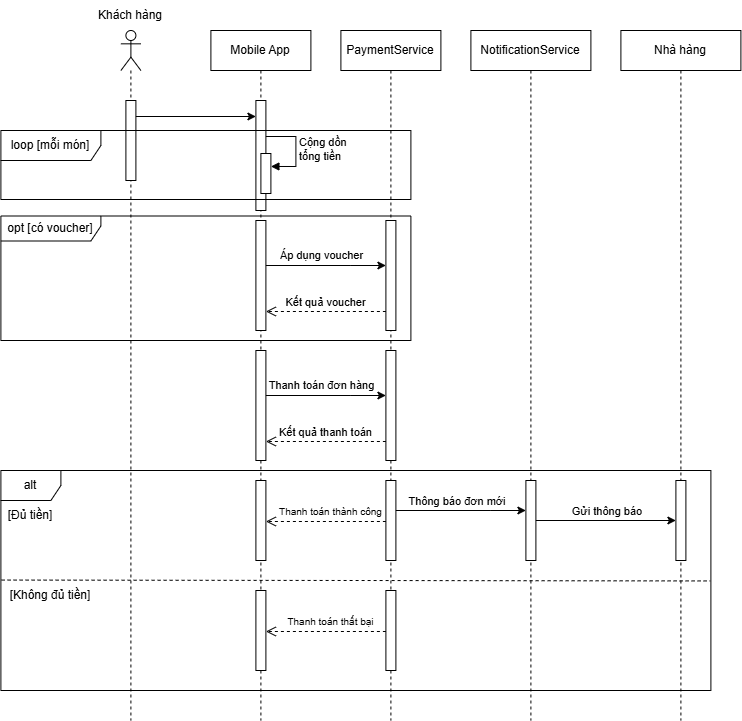

The diagram above was exported from draw.io. Its source (the exported page's mxGraphModel, read from the mxfile embedded in the PNG):
<mxGraphModel dx="1693" dy="1075" grid="1" gridSize="10" guides="1" tooltips="1" connect="1" arrows="1" fold="1" page="1" pageScale="1" pageWidth="850" pageHeight="1100" math="0" shadow="0">
  <root>
    <mxCell id="0" />
    <mxCell id="1" parent="0" />
    <mxCell id="hinD-lY3f7VIxLJga26G-1" parent="1" style="shape=umlLifeline;perimeter=lifelinePerimeter;whiteSpace=wrap;html=1;container=1;dropTarget=0;collapsible=0;recursiveResize=0;outlineConnect=0;portConstraint=eastwest;newEdgeStyle={&quot;curved&quot;:0,&quot;rounded&quot;:0};participant=umlActor;" value="" vertex="1">
      <mxGeometry height="690" width="20" x="150" y="470" as="geometry" />
    </mxCell>
    <mxCell id="hinD-lY3f7VIxLJga26G-2" parent="hinD-lY3f7VIxLJga26G-1" style="html=1;points=[[0,0,0,0,5],[0,1,0,0,-5],[1,0,0,0,5],[1,1,0,0,-5]];perimeter=orthogonalPerimeter;outlineConnect=0;targetShapes=umlLifeline;portConstraint=eastwest;newEdgeStyle={&quot;curved&quot;:0,&quot;rounded&quot;:0};" value="" vertex="1">
      <mxGeometry height="80" width="10" x="5" y="70" as="geometry" />
    </mxCell>
    <mxCell id="hinD-lY3f7VIxLJga26G-10" parent="1" style="shape=umlLifeline;perimeter=lifelinePerimeter;whiteSpace=wrap;html=1;container=1;dropTarget=0;collapsible=0;recursiveResize=0;outlineConnect=0;portConstraint=eastwest;newEdgeStyle={&quot;curved&quot;:0,&quot;rounded&quot;:0};" value="Mobile App" vertex="1">
      <mxGeometry height="690" width="100" x="240" y="470" as="geometry" />
    </mxCell>
    <mxCell id="hinD-lY3f7VIxLJga26G-20" parent="hinD-lY3f7VIxLJga26G-10" style="html=1;points=[[0,0,0,0,5],[0,1,0,0,-5],[1,0,0,0,5],[1,1,0,0,-5]];perimeter=orthogonalPerimeter;outlineConnect=0;targetShapes=umlLifeline;portConstraint=eastwest;newEdgeStyle={&quot;curved&quot;:0,&quot;rounded&quot;:0};" value="" vertex="1">
      <mxGeometry height="110" width="10" x="45" y="70" as="geometry" />
    </mxCell>
    <mxCell id="hinD-lY3f7VIxLJga26G-22" parent="hinD-lY3f7VIxLJga26G-10" style="html=1;points=[[0,0,0,0,5],[0,1,0,0,-5],[1,0,0,0,5],[1,1,0,0,-5]];perimeter=orthogonalPerimeter;outlineConnect=0;targetShapes=umlLifeline;portConstraint=eastwest;newEdgeStyle={&quot;curved&quot;:0,&quot;rounded&quot;:0};" value="" vertex="1">
      <mxGeometry height="40" width="10" x="50" y="123" as="geometry" />
    </mxCell>
    <mxCell id="hinD-lY3f7VIxLJga26G-23" edge="1" parent="hinD-lY3f7VIxLJga26G-10" style="html=1;align=left;spacingLeft=2;endArrow=block;rounded=0;edgeStyle=orthogonalEdgeStyle;curved=0;rounded=0;" value="Cộng dồn&lt;div&gt;tổng tiền&lt;/div&gt;">
      <mxGeometry relative="1" as="geometry">
        <Array as="points">
          <mxPoint x="85" y="136" />
        </Array>
        <mxPoint x="55" y="106" as="sourcePoint" />
        <mxPoint x="60.000000000000114" y="135.9655172413793" as="targetPoint" />
      </mxGeometry>
    </mxCell>
    <mxCell id="hinD-lY3f7VIxLJga26G-25" parent="hinD-lY3f7VIxLJga26G-10" style="html=1;points=[[0,0,0,0,5],[0,1,0,0,-5],[1,0,0,0,5],[1,1,0,0,-5]];perimeter=orthogonalPerimeter;outlineConnect=0;targetShapes=umlLifeline;portConstraint=eastwest;newEdgeStyle={&quot;curved&quot;:0,&quot;rounded&quot;:0};" value="" vertex="1">
      <mxGeometry height="110" width="10" x="45" y="190" as="geometry" />
    </mxCell>
    <mxCell id="hinD-lY3f7VIxLJga26G-39" parent="hinD-lY3f7VIxLJga26G-10" style="html=1;points=[[0,0,0,0,5],[0,1,0,0,-5],[1,0,0,0,5],[1,1,0,0,-5]];perimeter=orthogonalPerimeter;outlineConnect=0;targetShapes=umlLifeline;portConstraint=eastwest;newEdgeStyle={&quot;curved&quot;:0,&quot;rounded&quot;:0};" value="" vertex="1">
      <mxGeometry height="80" width="10" x="45" y="450" as="geometry" />
    </mxCell>
    <mxCell id="hinD-lY3f7VIxLJga26G-50" parent="hinD-lY3f7VIxLJga26G-10" style="html=1;points=[[0,0,0,0,5],[0,1,0,0,-5],[1,0,0,0,5],[1,1,0,0,-5]];perimeter=orthogonalPerimeter;outlineConnect=0;targetShapes=umlLifeline;portConstraint=eastwest;newEdgeStyle={&quot;curved&quot;:0,&quot;rounded&quot;:0};" value="" vertex="1">
      <mxGeometry height="80" width="10" x="45" y="560" as="geometry" />
    </mxCell>
    <mxCell id="hinD-lY3f7VIxLJga26G-11" parent="1" style="shape=umlLifeline;perimeter=lifelinePerimeter;whiteSpace=wrap;html=1;container=1;dropTarget=0;collapsible=0;recursiveResize=0;outlineConnect=0;portConstraint=eastwest;newEdgeStyle={&quot;curved&quot;:0,&quot;rounded&quot;:0};" value="PaymentService" vertex="1">
      <mxGeometry height="690" width="100" x="370" y="470" as="geometry" />
    </mxCell>
    <mxCell id="hinD-lY3f7VIxLJga26G-26" parent="hinD-lY3f7VIxLJga26G-11" style="html=1;points=[[0,0,0,0,5],[0,1,0,0,-5],[1,0,0,0,5],[1,1,0,0,-5]];perimeter=orthogonalPerimeter;outlineConnect=0;targetShapes=umlLifeline;portConstraint=eastwest;newEdgeStyle={&quot;curved&quot;:0,&quot;rounded&quot;:0};" value="" vertex="1">
      <mxGeometry height="110" width="10" x="45" y="190" as="geometry" />
    </mxCell>
    <mxCell id="hinD-lY3f7VIxLJga26G-32" parent="hinD-lY3f7VIxLJga26G-11" style="html=1;points=[[0,0,0,0,5],[0,1,0,0,-5],[1,0,0,0,5],[1,1,0,0,-5]];perimeter=orthogonalPerimeter;outlineConnect=0;targetShapes=umlLifeline;portConstraint=eastwest;newEdgeStyle={&quot;curved&quot;:0,&quot;rounded&quot;:0};" value="" vertex="1">
      <mxGeometry height="110" width="10" x="-85" y="320" as="geometry" />
    </mxCell>
    <mxCell id="hinD-lY3f7VIxLJga26G-33" parent="hinD-lY3f7VIxLJga26G-11" style="html=1;points=[[0,0,0,0,5],[0,1,0,0,-5],[1,0,0,0,5],[1,1,0,0,-5]];perimeter=orthogonalPerimeter;outlineConnect=0;targetShapes=umlLifeline;portConstraint=eastwest;newEdgeStyle={&quot;curved&quot;:0,&quot;rounded&quot;:0};" value="" vertex="1">
      <mxGeometry height="110" width="10" x="45" y="320" as="geometry" />
    </mxCell>
    <mxCell id="hinD-lY3f7VIxLJga26G-34" edge="1" parent="hinD-lY3f7VIxLJga26G-11" style="edgeStyle=orthogonalEdgeStyle;rounded=0;orthogonalLoop=1;jettySize=auto;html=1;curved=0;">
      <mxGeometry relative="1" as="geometry">
        <Array as="points">
          <mxPoint x="10" y="365" />
          <mxPoint x="10" y="365" />
        </Array>
        <mxPoint x="-74.99999999999989" y="365" as="sourcePoint" />
        <mxPoint x="45" y="365" as="targetPoint" />
      </mxGeometry>
    </mxCell>
    <mxCell id="hinD-lY3f7VIxLJga26G-35" edge="1" parent="hinD-lY3f7VIxLJga26G-11" source="hinD-lY3f7VIxLJga26G-33" style="html=1;verticalAlign=bottom;endArrow=open;dashed=1;endSize=8;curved=0;rounded=0;" value="Kết quả thanh toán">
      <mxGeometry relative="1" as="geometry">
        <mxPoint x="40" y="411" as="sourcePoint" />
        <mxPoint x="-74.99999999999989" y="411" as="targetPoint" />
      </mxGeometry>
    </mxCell>
    <mxCell id="hinD-lY3f7VIxLJga26G-36" parent="hinD-lY3f7VIxLJga26G-11" style="text;html=1;whiteSpace=wrap;strokeColor=none;fillColor=none;align=center;verticalAlign=middle;rounded=0;" value="&lt;span style=&quot;font-size: 11px;&quot;&gt;Thanh toán đơn hàng&lt;/span&gt;" vertex="1">
      <mxGeometry height="30" width="111" x="-74" y="340" as="geometry" />
    </mxCell>
    <mxCell id="hinD-lY3f7VIxLJga26G-38" parent="hinD-lY3f7VIxLJga26G-11" style="html=1;points=[[0,0,0,0,5],[0,1,0,0,-5],[1,0,0,0,5],[1,1,0,0,-5]];perimeter=orthogonalPerimeter;outlineConnect=0;targetShapes=umlLifeline;portConstraint=eastwest;newEdgeStyle={&quot;curved&quot;:0,&quot;rounded&quot;:0};" value="" vertex="1">
      <mxGeometry height="80" width="10" x="45" y="450" as="geometry" />
    </mxCell>
    <mxCell id="hinD-lY3f7VIxLJga26G-51" parent="hinD-lY3f7VIxLJga26G-11" style="html=1;points=[[0,0,0,0,5],[0,1,0,0,-5],[1,0,0,0,5],[1,1,0,0,-5]];perimeter=orthogonalPerimeter;outlineConnect=0;targetShapes=umlLifeline;portConstraint=eastwest;newEdgeStyle={&quot;curved&quot;:0,&quot;rounded&quot;:0};" value="" vertex="1">
      <mxGeometry height="80" width="10" x="45" y="560" as="geometry" />
    </mxCell>
    <mxCell id="hinD-lY3f7VIxLJga26G-12" parent="1" style="shape=umlLifeline;perimeter=lifelinePerimeter;whiteSpace=wrap;html=1;container=1;dropTarget=0;collapsible=0;recursiveResize=0;outlineConnect=0;portConstraint=eastwest;newEdgeStyle={&quot;curved&quot;:0,&quot;rounded&quot;:0};" value="NotificationService" vertex="1">
      <mxGeometry height="690" width="120" x="500" y="470" as="geometry" />
    </mxCell>
    <mxCell id="hinD-lY3f7VIxLJga26G-41" parent="hinD-lY3f7VIxLJga26G-12" style="html=1;points=[[0,0,0,0,5],[0,1,0,0,-5],[1,0,0,0,5],[1,1,0,0,-5]];perimeter=orthogonalPerimeter;outlineConnect=0;targetShapes=umlLifeline;portConstraint=eastwest;newEdgeStyle={&quot;curved&quot;:0,&quot;rounded&quot;:0};" value="" vertex="1">
      <mxGeometry height="80" width="10" x="55" y="450" as="geometry" />
    </mxCell>
    <mxCell id="hinD-lY3f7VIxLJga26G-13" parent="1" style="text;html=1;whiteSpace=wrap;strokeColor=none;fillColor=none;align=center;verticalAlign=middle;rounded=0;" value="Khách hàng" vertex="1">
      <mxGeometry height="30" width="90" x="115" y="440" as="geometry" />
    </mxCell>
    <mxCell id="hinD-lY3f7VIxLJga26G-21" edge="1" parent="1" style="edgeStyle=orthogonalEdgeStyle;rounded=0;orthogonalLoop=1;jettySize=auto;html=1;curved=0;">
      <mxGeometry relative="1" as="geometry">
        <mxPoint x="165.0000000000001" y="556" as="sourcePoint" />
        <mxPoint x="285.0000000000001" y="556" as="targetPoint" />
      </mxGeometry>
    </mxCell>
    <mxCell id="hinD-lY3f7VIxLJga26G-24" parent="1" style="shape=umlFrame;whiteSpace=wrap;html=1;pointerEvents=0;width=100;height=30;" value="loop [mỗi món]" vertex="1">
      <mxGeometry height="69" width="410" x="30" y="570" as="geometry" />
    </mxCell>
    <mxCell id="hinD-lY3f7VIxLJga26G-27" edge="1" parent="1" style="edgeStyle=orthogonalEdgeStyle;rounded=0;orthogonalLoop=1;jettySize=auto;html=1;curved=0;">
      <mxGeometry relative="1" as="geometry">
        <Array as="points">
          <mxPoint x="380" y="705" />
          <mxPoint x="380" y="705" />
        </Array>
        <mxPoint x="295.0000000000001" y="705" as="sourcePoint" />
        <mxPoint x="415" y="705" as="targetPoint" />
      </mxGeometry>
    </mxCell>
    <mxCell id="hinD-lY3f7VIxLJga26G-28" edge="1" parent="1" source="hinD-lY3f7VIxLJga26G-26" style="html=1;verticalAlign=bottom;endArrow=open;dashed=1;endSize=8;curved=0;rounded=0;" value="Kết quả voucher">
      <mxGeometry relative="1" as="geometry">
        <mxPoint x="410" y="751" as="sourcePoint" />
        <mxPoint x="295.0000000000001" y="751" as="targetPoint" />
      </mxGeometry>
    </mxCell>
    <mxCell id="hinD-lY3f7VIxLJga26G-29" parent="1" style="text;html=1;whiteSpace=wrap;strokeColor=none;fillColor=none;align=center;verticalAlign=middle;rounded=0;" value="&lt;font style=&quot;font-size: 11px;&quot;&gt;Áp dụng voucher&lt;/font&gt;" vertex="1">
      <mxGeometry height="30" width="95" x="304" y="680" as="geometry" />
    </mxCell>
    <mxCell id="hinD-lY3f7VIxLJga26G-31" parent="1" style="shape=umlFrame;whiteSpace=wrap;html=1;pointerEvents=0;width=100;height=25;" value="opt [có voucher]" vertex="1">
      <mxGeometry height="124.5" width="410" x="30" y="655.5" as="geometry" />
    </mxCell>
    <mxCell id="hinD-lY3f7VIxLJga26G-37" parent="1" style="shape=umlLifeline;perimeter=lifelinePerimeter;whiteSpace=wrap;html=1;container=1;dropTarget=0;collapsible=0;recursiveResize=0;outlineConnect=0;portConstraint=eastwest;newEdgeStyle={&quot;curved&quot;:0,&quot;rounded&quot;:0};" value="Nhà hàng" vertex="1">
      <mxGeometry height="690" width="120" x="650" y="470" as="geometry" />
    </mxCell>
    <mxCell id="hinD-lY3f7VIxLJga26G-46" parent="hinD-lY3f7VIxLJga26G-37" style="html=1;points=[[0,0,0,0,5],[0,1,0,0,-5],[1,0,0,0,5],[1,1,0,0,-5]];perimeter=orthogonalPerimeter;outlineConnect=0;targetShapes=umlLifeline;portConstraint=eastwest;newEdgeStyle={&quot;curved&quot;:0,&quot;rounded&quot;:0};" value="" vertex="1">
      <mxGeometry height="80" width="10" x="55" y="450" as="geometry" />
    </mxCell>
    <mxCell id="hinD-lY3f7VIxLJga26G-40" edge="1" parent="1" style="html=1;verticalAlign=bottom;endArrow=open;dashed=1;endSize=8;curved=0;rounded=0;" value="&lt;font style=&quot;font-size: 10px;&quot;&gt;Thanh toán thành công&lt;/font&gt;">
      <mxGeometry relative="1" x="-0.0833" y="-1" as="geometry">
        <mxPoint as="offset" />
        <mxPoint x="415" y="961" as="sourcePoint" />
        <mxPoint x="295.0000000000001" y="961" as="targetPoint" />
      </mxGeometry>
    </mxCell>
    <mxCell id="hinD-lY3f7VIxLJga26G-44" edge="1" parent="1" style="edgeStyle=orthogonalEdgeStyle;rounded=0;orthogonalLoop=1;jettySize=auto;html=1;curved=0;" target="hinD-lY3f7VIxLJga26G-41">
      <mxGeometry relative="1" as="geometry">
        <Array as="points">
          <mxPoint x="520" y="950" />
          <mxPoint x="520" y="950" />
        </Array>
        <mxPoint x="425.0000000000001" y="950" as="sourcePoint" />
        <mxPoint x="545" y="950" as="targetPoint" />
      </mxGeometry>
    </mxCell>
    <mxCell id="hinD-lY3f7VIxLJga26G-45" parent="1" style="text;html=1;whiteSpace=wrap;strokeColor=none;fillColor=none;align=center;verticalAlign=middle;rounded=0;" value="&lt;font style=&quot;font-size: 11px;&quot;&gt;Thông báo đơn mới&lt;/font&gt;" vertex="1">
      <mxGeometry height="30" width="150" x="412" y="926" as="geometry" />
    </mxCell>
    <mxCell id="hinD-lY3f7VIxLJga26G-47" edge="1" parent="1" source="hinD-lY3f7VIxLJga26G-41" style="edgeStyle=orthogonalEdgeStyle;rounded=0;orthogonalLoop=1;jettySize=auto;html=1;curved=0;">
      <mxGeometry relative="1" as="geometry">
        <Array as="points" />
        <mxPoint x="575.0000000000001" y="960" as="sourcePoint" />
        <mxPoint x="705" y="960" as="targetPoint" />
      </mxGeometry>
    </mxCell>
    <mxCell id="hinD-lY3f7VIxLJga26G-48" parent="1" style="text;html=1;whiteSpace=wrap;strokeColor=none;fillColor=none;align=center;verticalAlign=middle;rounded=0;" value="&lt;font style=&quot;font-size: 11px;&quot;&gt;Gửi thông báo&lt;/font&gt;" vertex="1">
      <mxGeometry height="30" width="150" x="562" y="936" as="geometry" />
    </mxCell>
    <mxCell id="hinD-lY3f7VIxLJga26G-49" parent="1" style="shape=umlFrame;whiteSpace=wrap;html=1;pointerEvents=0;" value="alt" vertex="1">
      <mxGeometry height="220" width="710" x="30" y="910" as="geometry" />
    </mxCell>
    <mxCell id="hinD-lY3f7VIxLJga26G-52" edge="1" parent="1" style="html=1;verticalAlign=bottom;endArrow=open;dashed=1;endSize=8;curved=0;rounded=0;" value="&lt;font style=&quot;font-size: 10px;&quot;&gt;Thanh toán thất bại&lt;/font&gt;">
      <mxGeometry relative="1" x="-0.0833" y="-1" as="geometry">
        <mxPoint as="offset" />
        <mxPoint x="415" y="1071" as="sourcePoint" />
        <mxPoint x="295.0000000000001" y="1071" as="targetPoint" />
      </mxGeometry>
    </mxCell>
    <mxCell id="hinD-lY3f7VIxLJga26G-54" edge="1" parent="1" source="hinD-lY3f7VIxLJga26G-49" style="edgeStyle=none;orthogonalLoop=1;jettySize=auto;html=1;rounded=0;endArrow=none;endFill=0;dashed=1;entryX=0.999;entryY=0.502;entryDx=0;entryDy=0;entryPerimeter=0;exitX=0.001;exitY=0.498;exitDx=0;exitDy=0;exitPerimeter=0;" target="hinD-lY3f7VIxLJga26G-49" value="">
      <mxGeometry relative="1" width="100" as="geometry">
        <Array as="points" />
        <mxPoint x="90.65000000000009" y="1015.1199999999999" as="sourcePoint" />
        <mxPoint x="740.3" y="1016.6600000000001" as="targetPoint" />
      </mxGeometry>
    </mxCell>
    <mxCell id="hinD-lY3f7VIxLJga26G-55" parent="1" style="text;html=1;whiteSpace=wrap;strokeColor=none;fillColor=none;align=center;verticalAlign=middle;rounded=0;" value="[Đủ tiền]" vertex="1">
      <mxGeometry height="30" width="60" x="30" y="940" as="geometry" />
    </mxCell>
    <mxCell id="hinD-lY3f7VIxLJga26G-56" parent="1" style="text;html=1;whiteSpace=wrap;strokeColor=none;fillColor=none;align=center;verticalAlign=middle;rounded=0;" value="[Không đủ tiền]" vertex="1">
      <mxGeometry height="30" width="100" x="30" y="1020" as="geometry" />
    </mxCell>
  </root>
</mxGraphModel>